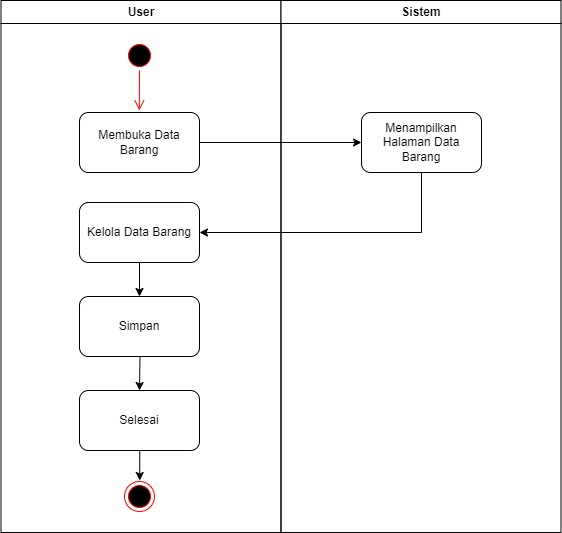

The diagram above was exported from draw.io. Its source (the exported page's mxGraphModel, read from the mxfile embedded in the PNG):
<mxGraphModel dx="648" dy="667" grid="1" gridSize="10" guides="1" tooltips="1" connect="1" arrows="1" fold="1" page="1" pageScale="1" pageWidth="1169" pageHeight="826" background="none" math="0" shadow="0">
  <root>
    <mxCell id="0" />
    <mxCell id="1" parent="0" />
    <mxCell id="2" value="User" style="swimlane;whiteSpace=wrap;startSize=23;" parent="1" vertex="1">
      <mxGeometry x="164.5" y="128" width="280" height="532" as="geometry" />
    </mxCell>
    <mxCell id="N3iVy3bFQUZzhTFWHVRU-43" value="Membuka Data Barang" style="rounded=1;whiteSpace=wrap;html=1;" parent="2" vertex="1">
      <mxGeometry x="78.5" y="112" width="120" height="60" as="geometry" />
    </mxCell>
    <mxCell id="N3iVy3bFQUZzhTFWHVRU-47" value="" style="ellipse;shape=startState;fillColor=#000000;strokeColor=#ff0000;" parent="2" vertex="1">
      <mxGeometry x="123.5" y="40" width="30" height="30" as="geometry" />
    </mxCell>
    <mxCell id="N3iVy3bFQUZzhTFWHVRU-48" value="" style="edgeStyle=elbowEdgeStyle;elbow=horizontal;verticalAlign=bottom;endArrow=open;endSize=8;strokeColor=#FF0000;endFill=1;rounded=0" parent="2" source="N3iVy3bFQUZzhTFWHVRU-47" edge="1">
      <mxGeometry x="-64.5" y="-88" as="geometry">
        <mxPoint x="138.57142857142867" y="110" as="targetPoint" />
      </mxGeometry>
    </mxCell>
    <mxCell id="N3iVy3bFQUZzhTFWHVRU-53" value="Kelola Data Barang" style="rounded=1;whiteSpace=wrap;html=1;" parent="2" vertex="1">
      <mxGeometry x="78.5" y="202" width="120" height="60" as="geometry" />
    </mxCell>
    <mxCell id="N3iVy3bFQUZzhTFWHVRU-71" value="" style="endArrow=classic;html=1;rounded=0;exitX=0.5;exitY=1;exitDx=0;exitDy=0;entryX=0.5;entryY=0;entryDx=0;entryDy=0;" parent="2" edge="1">
      <mxGeometry width="50" height="50" relative="1" as="geometry">
        <mxPoint x="138.74" y="450" as="sourcePoint" />
        <mxPoint x="138.74" y="480" as="targetPoint" />
      </mxGeometry>
    </mxCell>
    <mxCell id="N3iVy3bFQUZzhTFWHVRU-73" value="" style="ellipse;html=1;shape=endState;fillColor=#000000;strokeColor=#ff0000;" parent="2" vertex="1">
      <mxGeometry x="123.5" y="481" width="30" height="30" as="geometry" />
    </mxCell>
    <mxCell id="N3iVy3bFQUZzhTFWHVRU-81" value="" style="endArrow=classic;html=1;rounded=0;entryX=0.5;entryY=0;entryDx=0;entryDy=0;exitX=0.5;exitY=1;exitDx=0;exitDy=0;" parent="2" edge="1" target="zXFHx6BExftAtPyvenUs-6" source="N3iVy3bFQUZzhTFWHVRU-53">
      <mxGeometry width="50" height="50" relative="1" as="geometry">
        <mxPoint x="138.5" y="272" as="sourcePoint" />
        <mxPoint x="138.26" y="292" as="targetPoint" />
      </mxGeometry>
    </mxCell>
    <mxCell id="zXFHx6BExftAtPyvenUs-6" value="Simpan" style="rounded=1;whiteSpace=wrap;html=1;" vertex="1" parent="2">
      <mxGeometry x="78.5" y="296" width="120" height="60" as="geometry" />
    </mxCell>
    <mxCell id="zXFHx6BExftAtPyvenUs-11" value="" style="endArrow=classic;html=1;rounded=0;entryX=0.5;entryY=0;entryDx=0;entryDy=0;exitX=0.5;exitY=1;exitDx=0;exitDy=0;" edge="1" parent="2" target="zXFHx6BExftAtPyvenUs-12">
      <mxGeometry width="50" height="50" relative="1" as="geometry">
        <mxPoint x="139" y="356" as="sourcePoint" />
        <mxPoint x="138.26" y="386" as="targetPoint" />
      </mxGeometry>
    </mxCell>
    <mxCell id="zXFHx6BExftAtPyvenUs-12" value="Selesai" style="rounded=1;whiteSpace=wrap;html=1;" vertex="1" parent="2">
      <mxGeometry x="78.5" y="390" width="120" height="60" as="geometry" />
    </mxCell>
    <mxCell id="3" value="Sistem" style="swimlane;whiteSpace=wrap" parent="1" vertex="1">
      <mxGeometry x="444.5" y="128" width="280" height="532" as="geometry" />
    </mxCell>
    <mxCell id="N3iVy3bFQUZzhTFWHVRU-44" value="Menampilkan Halaman Data Barang" style="rounded=1;whiteSpace=wrap;html=1;" parent="3" vertex="1">
      <mxGeometry x="80.5" y="112" width="120" height="60" as="geometry" />
    </mxCell>
    <mxCell id="N3iVy3bFQUZzhTFWHVRU-46" value="" style="endArrow=classic;html=1;rounded=0;exitX=1;exitY=0.5;exitDx=0;exitDy=0;entryX=0;entryY=0.5;entryDx=0;entryDy=0;" parent="1" source="N3iVy3bFQUZzhTFWHVRU-43" target="N3iVy3bFQUZzhTFWHVRU-44" edge="1">
      <mxGeometry width="50" height="50" relative="1" as="geometry">
        <mxPoint x="440" y="330" as="sourcePoint" />
        <mxPoint x="490" y="280" as="targetPoint" />
      </mxGeometry>
    </mxCell>
    <mxCell id="N3iVy3bFQUZzhTFWHVRU-79" value="" style="endArrow=classic;html=1;rounded=0;exitX=0.5;exitY=1;exitDx=0;exitDy=0;entryX=1;entryY=0.5;entryDx=0;entryDy=0;" parent="1" source="N3iVy3bFQUZzhTFWHVRU-44" target="N3iVy3bFQUZzhTFWHVRU-53" edge="1">
      <mxGeometry width="50" height="50" relative="1" as="geometry">
        <mxPoint x="410" y="470" as="sourcePoint" />
        <mxPoint x="370" y="360" as="targetPoint" />
        <Array as="points">
          <mxPoint x="585" y="360" />
        </Array>
      </mxGeometry>
    </mxCell>
  </root>
</mxGraphModel>